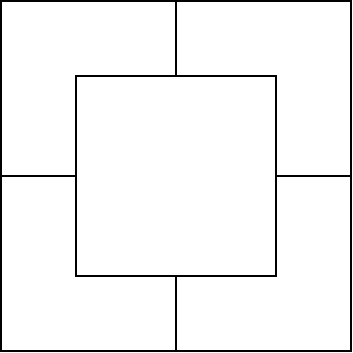

The diagram above was exported from draw.io. Its source (the exported page's mxGraphModel, read from the mxfile embedded in the PNG):
<mxGraphModel dx="1414" dy="777" grid="1" gridSize="10" guides="1" tooltips="1" connect="1" arrows="1" fold="1" page="1" pageScale="1" pageWidth="827" pageHeight="1169" math="0" shadow="0">
  <root>
    <mxCell id="0" />
    <mxCell id="1" parent="0" />
    <mxCell id="zttABfT-sZMZH4ocHOok-2" parent="1" style="whiteSpace=wrap;html=1;aspect=fixed;fillColor=none;strokeWidth=2;" value="" vertex="1">
      <mxGeometry height="350" width="350" x="165" y="85" as="geometry" />
    </mxCell>
    <mxCell id="zttABfT-sZMZH4ocHOok-5" parent="1" style="whiteSpace=wrap;html=1;aspect=fixed;fillColor=none;strokeWidth=2;" value="" vertex="1">
      <mxGeometry height="200" width="200" x="240" y="160" as="geometry" />
    </mxCell>
    <mxCell id="zttABfT-sZMZH4ocHOok-13" edge="1" parent="1" source="zttABfT-sZMZH4ocHOok-2" style="endArrow=none;html=1;rounded=0;entryX=0;entryY=0.5;entryDx=0;entryDy=0;strokeWidth=2;exitX=0;exitY=0.5;exitDx=0;exitDy=0;" target="zttABfT-sZMZH4ocHOok-5" value="">
      <mxGeometry height="50" relative="1" width="50" as="geometry">
        <mxPoint x="90" y="260" as="sourcePoint" />
        <mxPoint x="480" y="260" as="targetPoint" />
      </mxGeometry>
    </mxCell>
    <mxCell id="zttABfT-sZMZH4ocHOok-14" edge="1" parent="1" source="zttABfT-sZMZH4ocHOok-5" style="endArrow=none;html=1;rounded=0;exitX=0.5;exitY=0;exitDx=0;exitDy=0;strokeWidth=2;entryX=0.5;entryY=0;entryDx=0;entryDy=0;" target="zttABfT-sZMZH4ocHOok-2" value="">
      <mxGeometry height="50" relative="1" width="50" as="geometry">
        <mxPoint x="480" y="250" as="sourcePoint" />
        <mxPoint x="340" y="90" as="targetPoint" />
      </mxGeometry>
    </mxCell>
    <mxCell id="zttABfT-sZMZH4ocHOok-15" edge="1" parent="1" source="zttABfT-sZMZH4ocHOok-2" style="endArrow=none;html=1;rounded=0;entryX=0.5;entryY=1;entryDx=0;entryDy=0;strokeWidth=2;exitX=0.5;exitY=1;exitDx=0;exitDy=0;" target="zttABfT-sZMZH4ocHOok-5" value="">
      <mxGeometry height="50" relative="1" width="50" as="geometry">
        <mxPoint x="340" y="430" as="sourcePoint" />
        <mxPoint x="500" y="180" as="targetPoint" />
      </mxGeometry>
    </mxCell>
    <mxCell id="Iacf1-livvDBH5OdYDAE-3" edge="1" parent="1" source="zttABfT-sZMZH4ocHOok-2" style="endArrow=none;html=1;rounded=0;entryX=1;entryY=0.5;entryDx=0;entryDy=0;strokeWidth=2;" target="zttABfT-sZMZH4ocHOok-5" value="">
      <mxGeometry height="50" relative="1" width="50" as="geometry">
        <mxPoint x="180" y="260" as="sourcePoint" />
        <mxPoint x="255" y="260" as="targetPoint" />
      </mxGeometry>
    </mxCell>
  </root>
</mxGraphModel>